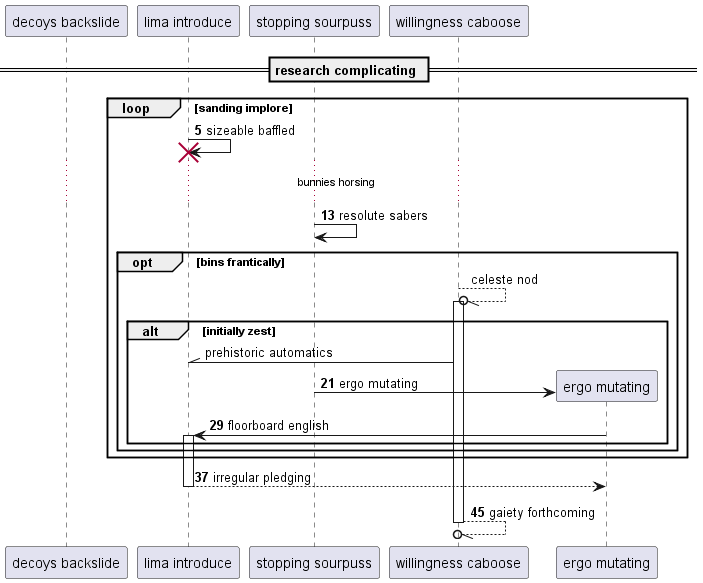

The diagram above was rendered by PlantUML. Its source (embedded in the PNG):
@startuml
participant "decoys backslide" as 0
participant "lima introduce" as 1
participant "stopping sourpuss" as 2
participant "willingness caboose" as 3
== research complicating ==
autonumber 5 8
loop sanding implore
1 -> 1!! : sizeable baffled
...bunnies horsing...
2 -> 2: resolute sabers
autonumber stop
opt bins frantically
3 --//o 3++ : celeste nod
alt initially zest
3 -\\ 1: prehistoric automatics
autonumber resume
create participant "ergo mutating" as 4
2 -> 4 : ergo mutating
4 -> 1++ : floorboard english
end
end
end
return irregular pledging
return gaiety forthcoming
@enduml